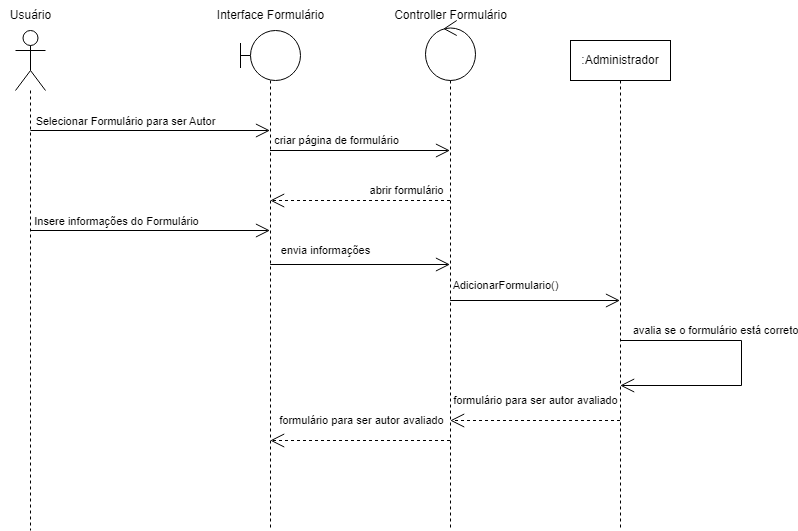

The diagram above was exported from draw.io. Its source (the exported page's mxGraphModel, read from the mxfile embedded in the PNG):
<mxGraphModel dx="2261" dy="782" grid="1" gridSize="10" guides="1" tooltips="1" connect="1" arrows="1" fold="1" page="1" pageScale="1" pageWidth="827" pageHeight="1169" math="0" shadow="0">
  <root>
    <mxCell id="0" />
    <mxCell id="1" parent="0" />
    <mxCell id="-JlbS1_ct-L9VaNEnCeR-3" value="" style="shape=umlLifeline;perimeter=lifelinePerimeter;whiteSpace=wrap;html=1;container=1;dropTarget=0;collapsible=0;recursiveResize=0;outlineConnect=0;portConstraint=eastwest;newEdgeStyle={&quot;curved&quot;:0,&quot;rounded&quot;:0};participant=umlActor;size=60;" parent="1" vertex="1">
      <mxGeometry x="-195" y="70" width="30" height="500" as="geometry" />
    </mxCell>
    <mxCell id="-JlbS1_ct-L9VaNEnCeR-4" value="" style="shape=umlLifeline;perimeter=lifelinePerimeter;whiteSpace=wrap;html=1;container=1;dropTarget=0;collapsible=0;recursiveResize=0;outlineConnect=0;portConstraint=eastwest;newEdgeStyle={&quot;curved&quot;:0,&quot;rounded&quot;:0};participant=umlBoundary;size=50;" parent="1" vertex="1">
      <mxGeometry x="-35" y="70" width="60" height="500" as="geometry" />
    </mxCell>
    <mxCell id="-JlbS1_ct-L9VaNEnCeR-6" value="Usuário e/ou Autor" style="text;html=1;align=center;verticalAlign=middle;resizable=0;points=[];autosize=1;strokeColor=none;fillColor=none;" parent="1" vertex="1">
      <mxGeometry x="-240" y="40" width="120" height="30" as="geometry" />
    </mxCell>
    <mxCell id="-JlbS1_ct-L9VaNEnCeR-7" value="Interface Obras" style="text;html=1;align=center;verticalAlign=middle;resizable=0;points=[];autosize=1;strokeColor=none;fillColor=none;" parent="1" vertex="1">
      <mxGeometry x="-60" y="40" width="110" height="30" as="geometry" />
    </mxCell>
    <mxCell id="-JlbS1_ct-L9VaNEnCeR-9" value="Controller Obras" style="text;html=1;align=center;verticalAlign=middle;resizable=0;points=[];autosize=1;strokeColor=none;fillColor=none;" parent="1" vertex="1">
      <mxGeometry x="120" y="40" width="110" height="30" as="geometry" />
    </mxCell>
    <mxCell id="-JlbS1_ct-L9VaNEnCeR-10" value="" style="shape=umlLifeline;perimeter=lifelinePerimeter;whiteSpace=wrap;html=1;container=1;dropTarget=0;collapsible=0;recursiveResize=0;outlineConnect=0;portConstraint=eastwest;newEdgeStyle={&quot;curved&quot;:0,&quot;rounded&quot;:0};participant=umlControl;size=60;" parent="1" vertex="1">
      <mxGeometry x="150" y="60" width="50" height="510" as="geometry" />
    </mxCell>
    <mxCell id="-JlbS1_ct-L9VaNEnCeR-15" value="Selecionar Favoritar Obra" style="endArrow=block;endFill=1;html=1;rounded=0;entryX=0.5;entryY=0.355;entryDx=0;entryDy=0;entryPerimeter=0;" parent="1" edge="1">
      <mxGeometry x="-0.2536" y="10" width="160" relative="1" as="geometry">
        <mxPoint x="-180.5" y="159.99999999999994" as="sourcePoint" />
        <mxPoint x="-5" y="159.99999999999994" as="targetPoint" />
        <mxPoint x="1" as="offset" />
      </mxGeometry>
    </mxCell>
    <mxCell id="-JlbS1_ct-L9VaNEnCeR-16" value="Favoritar Obra" style="endArrow=block;endFill=1;html=1;rounded=0;" parent="1" edge="1">
      <mxGeometry x="-0.55" y="10" width="160" relative="1" as="geometry">
        <mxPoint x="-5.5" y="190" as="sourcePoint" />
        <mxPoint x="174.5" y="190" as="targetPoint" />
        <mxPoint x="1" y="1" as="offset" />
      </mxGeometry>
    </mxCell>
    <mxCell id="-JlbS1_ct-L9VaNEnCeR-17" value=":Obra" style="shape=umlLifeline;perimeter=lifelinePerimeter;whiteSpace=wrap;html=1;container=1;dropTarget=0;collapsible=0;recursiveResize=0;outlineConnect=0;portConstraint=eastwest;newEdgeStyle={&quot;curved&quot;:0,&quot;rounded&quot;:0};" parent="1" vertex="1">
      <mxGeometry x="295" y="80" width="100" height="490" as="geometry" />
    </mxCell>
    <mxCell id="-JlbS1_ct-L9VaNEnCeR-18" value="FavoritarObra()" style="endArrow=block;endFill=1;html=1;rounded=0;strokeWidth=1;" parent="1" edge="1">
      <mxGeometry x="-0.4647" y="10" width="160" relative="1" as="geometry">
        <mxPoint x="174.5" y="229.5" as="sourcePoint" />
        <mxPoint x="344.5" y="229.5" as="targetPoint" />
        <mxPoint y="1" as="offset" />
      </mxGeometry>
    </mxCell>
    <mxCell id="-JlbS1_ct-L9VaNEnCeR-24" value=":Usuário" style="shape=umlLifeline;perimeter=lifelinePerimeter;whiteSpace=wrap;html=1;container=1;dropTarget=0;collapsible=0;recursiveResize=0;outlineConnect=0;portConstraint=eastwest;newEdgeStyle={&quot;curved&quot;:0,&quot;rounded&quot;:0};" parent="1" vertex="1">
      <mxGeometry x="440" y="80" width="100" height="490" as="geometry" />
    </mxCell>
    <mxCell id="-JlbS1_ct-L9VaNEnCeR-46" value="" style="endArrow=openThin;endSize=12;dashed=1;html=1;rounded=0;endFill=0;" parent="1" edge="1">
      <mxGeometry width="160" relative="1" as="geometry">
        <mxPoint x="486.5" y="319.40999999999997" as="sourcePoint" />
        <mxPoint x="174.32352941176532" y="319.40999999999997" as="targetPoint" />
        <Array as="points">
          <mxPoint x="357.5" y="319.40999999999997" />
        </Array>
      </mxGeometry>
    </mxCell>
    <mxCell id="-JlbS1_ct-L9VaNEnCeR-47" value="Obra Favoritada" style="edgeLabel;html=1;align=center;verticalAlign=middle;resizable=0;points=[];" parent="-JlbS1_ct-L9VaNEnCeR-46" connectable="0" vertex="1">
      <mxGeometry x="0.1118" y="3" relative="1" as="geometry">
        <mxPoint x="127" y="-13" as="offset" />
      </mxGeometry>
    </mxCell>
    <mxCell id="-JlbS1_ct-L9VaNEnCeR-67" value="AdicionarFavorito()" style="endArrow=block;endFill=1;html=1;rounded=0;" parent="1" edge="1">
      <mxGeometry x="-0.6476" y="10" width="160" relative="1" as="geometry">
        <mxPoint x="174.5" y="280" as="sourcePoint" />
        <mxPoint x="489.5" y="280" as="targetPoint" />
        <mxPoint as="offset" />
      </mxGeometry>
    </mxCell>
    <mxCell id="-JlbS1_ct-L9VaNEnCeR-72" value="" style="endArrow=openThin;endSize=12;dashed=1;html=1;rounded=0;endFill=0;" parent="1" edge="1">
      <mxGeometry width="160" relative="1" as="geometry">
        <mxPoint x="174.5" y="340" as="sourcePoint" />
        <mxPoint x="-5.676470588235134" y="340" as="targetPoint" />
        <Array as="points">
          <mxPoint x="41" y="340" />
        </Array>
      </mxGeometry>
    </mxCell>
    <mxCell id="-JlbS1_ct-L9VaNEnCeR-73" value="Obra Favoritada" style="edgeLabel;html=1;align=center;verticalAlign=middle;resizable=0;points=[];" parent="-JlbS1_ct-L9VaNEnCeR-72" connectable="0" vertex="1">
      <mxGeometry x="0.1118" y="3" relative="1" as="geometry">
        <mxPoint x="45" y="-13" as="offset" />
      </mxGeometry>
    </mxCell>
  </root>
</mxGraphModel>